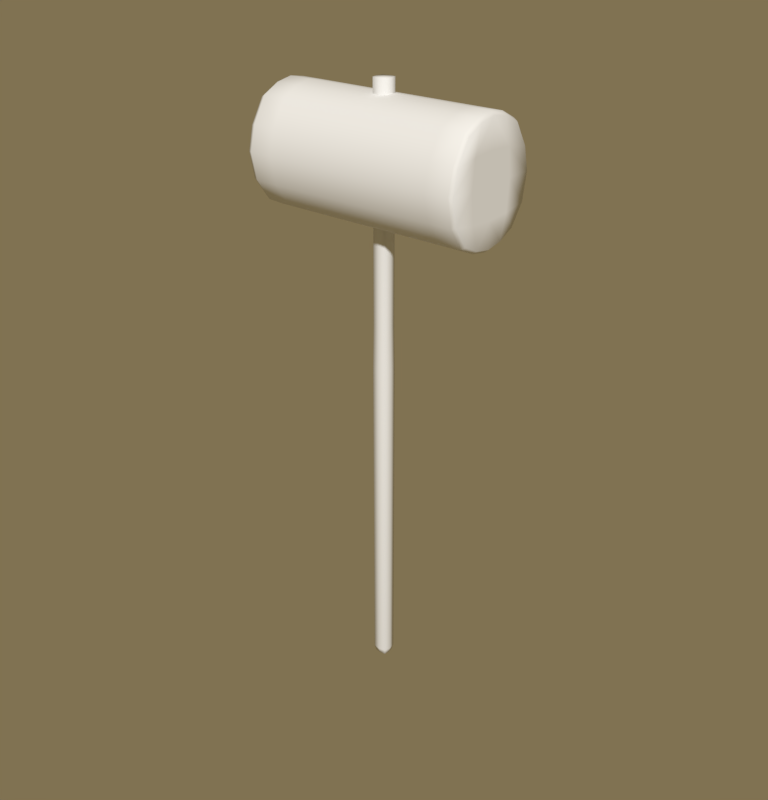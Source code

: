 # Source: HAMMER_01.blend  (saved by Blender 2.78.0; exported with 4.5.12 LTS)
import bpy
from mathutils import Matrix  # noqa: F401  (used for matrix-valued properties, if any)

bpy.ops.wm.read_factory_settings(use_empty=True)
scene = bpy.context.scene
scene.name = 'Scene'

# ---- collections
col_collection_2 = bpy.data.collections.new('Collection 2'); scene.collection.children.link(col_collection_2)

# ---- materials (node trees are filled in below, after node groups)
mat_material = bpy.data.materials.new('Material')
mat_material.alpha_threshold = 0.0
mat_material.use_transparent_shadow = False
mat_material.roughness = 0.5
mat_material.specular_intensity = 0.0

# ---- material node trees

# ---- world
world_world = bpy.data.worlds.new('World'); scene.world = world_world
world_world.color = (0.2171, 0.1676, 0.08367)
world_world.use_sun_shadow = False
world_world.sun_shadow_jitter_overblur = 0.0
world_world.cycles.sampling_method = 'MANUAL'

# ---- meshes
me_cube_002 = bpy.data.meshes.new('Cube.002')
me_cube_002.from_pydata([(-0.07308, -0.07256, -3.269), (-0.08264, -0.08322, 3.302), (0.0, 0.0, -3.277), (-1.387, -0.408, 2.766), (-0.09939, 0.0, 3.302), (-0.08424, 0.0, -3.269), (0.0, -0.08129, -3.269), (0.0, -0.09649, 3.302), (-0.08807, -0.08864, 0.8805), (-0.108, 0.0, 0.8805), (0.0, -0.1042, 0.8805), (-0.08264, -0.08322, 1.419), (-0.09939, 0.0, 1.419), (0.0, -0.09649, 1.419), (-0.108, 0.0, -3.193), (0.0, -0.1042, -3.193), (-0.08807, -0.08864, -3.193), (-0.09939, 0.0, 4.192), (0.0, 0.0, 4.192), (0.0, -0.09649, 4.192), (-0.08264, -0.08322, 4.192), (-1.387, -0.408, 3.865), (-1.05, -0.4127, 2.733), (-1.339, 0.0, 4.038), (-0.8116, 0.0, 4.038), (-0.8116, -0.6572, 3.316), (-0.8116, -0.4127, 2.733), (-0.8116, 0.0, 2.593), (-1.339, 0.0, 2.593), (-1.339, -0.6572, 3.316), (0.0, -0.4127, 2.733), (0.0, -0.4127, 3.898), (-1.387, -0.6388, 3.316), (-1.339, -0.4127, 2.733), (-0.8116, -0.4127, 3.898), (-1.05, 0.0, 4.038), (0.0, -0.6572, 3.316), (-1.339, -0.4127, 3.898), (-1.387, 0.0, 2.633), (-1.387, 0.0, 3.998), (-1.05, -0.6572, 3.316), (-1.05, -0.4127, 3.898), (0.0, 0.0, 4.038), (0.0, 0.0, 2.593), (-1.05, 0.0, 2.593), (-1.387, 0.0, 3.316), (-1.387, -0.5747, 3.59), (-1.339, -0.5862, 3.607), (-0.8116, -0.5862, 3.607), (0.0, -0.5862, 3.607), (-1.05, -0.5862, 3.607), (-1.387, 0.0, 3.657), (-0.8116, -0.5889, 2.988), (0.0, -0.5889, 2.988), (-1.339, -0.5889, 2.988), (-1.387, -0.5773, 3.004), (-1.387, 0.0, 2.938), (-1.05, -0.5889, 2.988), (-1.387, -0.204, 2.669), (-0.8116, -0.2064, 4.001), (-1.339, -0.2064, 4.001), (0.0, -0.2064, 4.001), (0.0, -0.2064, 2.63), (-1.339, -0.2064, 2.63), (-0.8116, -0.2064, 2.63), (-1.05, -0.2064, 2.63), (-1.05, -0.2064, 4.001), (-1.387, -0.204, 3.962), (-1.387, -0.3194, 3.316), (-1.387, -0.2873, 3.639), (-1.387, -0.2887, 2.954)], [], [(13, 7, 1, 11), (4, 1, 20, 17), (5, 2, 6, 0), (11, 1, 4, 12), (16, 8, 9, 14), (15, 10, 8, 16), (8, 11, 12, 9), (10, 13, 11, 8), (6, 15, 16, 0), (0, 16, 14, 5), (18, 17, 20, 19), (1, 7, 19, 20), (66, 60, 37, 41), (61, 59, 34, 31), (47, 37, 21, 46), (60, 67, 21, 37), (64, 62, 30, 26), (57, 40, 29, 54), (48, 34, 41, 50), (54, 29, 32, 55), (65, 64, 26, 22), (52, 25, 40, 57), (70, 68, 45, 56), (49, 31, 34, 48), (50, 41, 37, 47), (59, 66, 41, 34), (58, 63, 33, 3), (53, 36, 25, 52), (63, 65, 22, 33), (69, 67, 39, 51), (68, 69, 51, 45), (40, 50, 47, 29), (36, 49, 48, 25), (25, 48, 50, 40), (29, 47, 46, 32), (30, 53, 52, 26), (58, 70, 56, 38), (26, 52, 57, 22), (33, 54, 55, 3), (22, 57, 54, 33), (3, 55, 70, 58), (32, 46, 69, 68), (46, 21, 67, 69), (28, 44, 65, 63), (38, 28, 63, 58), (24, 35, 66, 59), (55, 32, 68, 70), (44, 27, 64, 65), (27, 43, 62, 64), (23, 39, 67, 60), (42, 24, 59, 61), (35, 23, 60, 66)])
me_cube_002.polygons.foreach_set('use_smooth', [True] * 52)
_uv = me_cube_002.uv_layers.new(name='UVMap')
_uv.uv.foreach_set('vector', [0.354, 0.624, 0.3533, 0.8674, 0.342, 0.8673, 0.3432, 0.624, 0.3316, 0.8673, 0.342, 0.8673, 0.342, 0.9673, 0.3324, 0.9707, 0.3355, 0.03219, 0.3433, 0.02395, 0.3505, 0.03221, 0.343, 0.03592, 0.3432, 0.624, 0.342, 0.8673, 0.3316, 0.8673, 0.3322, 0.624, 0.343, 0.04434, 0.3432, 0.5543, 0.3316, 0.5544, 0.3316, 0.04234, 0.3542, 0.04235, 0.3548, 0.5544, 0.3432, 0.5543, 0.343, 0.04434, 0.3432, 0.5543, 0.3432, 0.624, 0.3322, 0.624, 0.3316, 0.5544, 0.3548, 0.5544, 0.354, 0.624, 0.3432, 0.624, 0.3432, 0.5543, 0.3505, 0.03221, 0.3542, 0.04235, 0.343, 0.04434, 0.343, 0.03592, 0.343, 0.03592, 0.343, 0.04434, 0.3316, 0.04234, 0.3355, 0.03219, 0.3421, 0.9815, 0.3324, 0.9707, 0.342, 0.9673, 0.3513, 0.9708, 0.342, 0.8673, 0.3533, 0.8674, 0.3513, 0.9708, 0.342, 0.9673, 0.5199, 0.8888, 0.3933, 0.8886, 0.3934, 0.7874, 0.5201, 0.7876, 0.9811, 0.8894, 0.6247, 0.8889, 0.6248, 0.7877, 0.9813, 0.7882, 0.04453, 0.3497, 0.1152, 0.2324, 0.1265, 0.254, 0.06261, 0.3619, 0.1983, 0.1823, 0.205, 0.2075, 0.1265, 0.254, 0.1152, 0.2324, 0.6258, 0.123, 0.9822, 0.1235, 0.9821, 0.2247, 0.6256, 0.2242, 0.5207, 0.3602, 0.5205, 0.5071, 0.3938, 0.5069, 0.394, 0.3601, 0.6251, 0.6389, 0.6248, 0.7877, 0.5201, 0.7876, 0.5203, 0.6387, 0.03351, 0.6031, 0.01348, 0.469, 0.0356, 0.4701, 0.05239, 0.5925, 0.521, 0.1229, 0.6258, 0.123, 0.6256, 0.2242, 0.5208, 0.2241, 0.6254, 0.3604, 0.6252, 0.5072, 0.5205, 0.5071, 0.5207, 0.3602, 0.1647, 0.6245, 0.1638, 0.4754, 0.3006, 0.4815, 0.2851, 0.6469, 0.9815, 0.6394, 0.9813, 0.7882, 0.6248, 0.7877, 0.6251, 0.6389, 0.5203, 0.6387, 0.5201, 0.7876, 0.3934, 0.7874, 0.3937, 0.6385, 0.6247, 0.8889, 0.5199, 0.8888, 0.5201, 0.7876, 0.6248, 0.7877, 0.1806, 0.7459, 0.1717, 0.7705, 0.09338, 0.7133, 0.1063, 0.6927, 0.9819, 0.3609, 0.9817, 0.5077, 0.6252, 0.5072, 0.6254, 0.3604, 0.3944, 0.1227, 0.521, 0.1229, 0.5208, 0.2241, 0.3942, 0.2239, 0.179, 0.3421, 0.205, 0.2075, 0.2887, 0.1833, 0.3006, 0.3308, 0.1638, 0.4754, 0.179, 0.3421, 0.3006, 0.3308, 0.3006, 0.4815, 0.5205, 0.5071, 0.5203, 0.6387, 0.3937, 0.6385, 0.3938, 0.5069, 0.9817, 0.5077, 0.9815, 0.6394, 0.6251, 0.6389, 0.6252, 0.5072, 0.6252, 0.5072, 0.6251, 0.6389, 0.5203, 0.6387, 0.5205, 0.5071, 0.01348, 0.469, 0.04453, 0.3497, 0.06261, 0.3619, 0.0356, 0.4701, 0.9821, 0.2247, 0.9819, 0.3609, 0.6254, 0.3604, 0.6256, 0.2242, 0.1806, 0.7459, 0.1647, 0.6245, 0.2851, 0.6469, 0.2619, 0.7777, 0.6256, 0.2242, 0.6254, 0.3604, 0.5207, 0.3602, 0.5208, 0.2241, 0.09338, 0.7133, 0.03351, 0.6031, 0.05239, 0.5925, 0.1063, 0.6927, 0.5208, 0.2241, 0.5207, 0.3602, 0.394, 0.3601, 0.3942, 0.2239, 0.1063, 0.6927, 0.05239, 0.5925, 0.1647, 0.6245, 0.1806, 0.7459, 0.0356, 0.4701, 0.06261, 0.3619, 0.179, 0.3421, 0.1638, 0.4754, 0.06261, 0.3619, 0.1265, 0.254, 0.205, 0.2075, 0.179, 0.3421, 0.3945, 0.03059, 0.5211, 0.03076, 0.521, 0.1229, 0.3944, 0.1227, 0.2619, 0.7777, 0.2548, 0.8038, 0.1717, 0.7705, 0.1806, 0.7459, 0.6246, 0.9811, 0.5198, 0.9809, 0.5199, 0.8888, 0.6247, 0.8889, 0.05239, 0.5925, 0.0356, 0.4701, 0.1638, 0.4754, 0.1647, 0.6245, 0.5211, 0.03076, 0.6259, 0.03091, 0.6258, 0.123, 0.521, 0.1229, 0.6259, 0.03091, 0.9823, 0.0314, 0.9822, 0.1235, 0.6258, 0.123, 0.284, 0.1567, 0.2887, 0.1833, 0.205, 0.2075, 0.1983, 0.1823, 0.981, 0.9816, 0.6246, 0.9811, 0.6247, 0.8889, 0.9811, 0.8894, 0.5198, 0.9809, 0.3932, 0.9807, 0.3933, 0.8886, 0.5199, 0.8888])
me_cube_002.materials.append(mat_material)
me_cube_002.use_remesh_preserve_volume = False
me_cube_002.use_remesh_preserve_attributes = False
me_cube_002.use_mirror_vertex_groups = False
me_cube_002.update()

# ---- objects
ob_hammer = bpy.data.objects.new('Hammer', me_cube_002)

# ---- transforms, parenting, visibility, modifiers, constraints
ob_hammer.location = (0.0, 0.0, 0.0)
ob_hammer.lineart.crease_threshold = 0.0
_vg = ob_hammer.vertex_groups.new(name='rootBone')
_vg = ob_hammer.vertex_groups.new(name='waist')
_vg = ob_hammer.vertex_groups.new(name='thigh.L')
_vg = ob_hammer.vertex_groups.new(name='shin.L')
_vg = ob_hammer.vertex_groups.new(name='foot.L')
_vg = ob_hammer.vertex_groups.new(name='toes.L')
_vg = ob_hammer.vertex_groups.new(name='chest')
_vg = ob_hammer.vertex_groups.new(name='head')
_vg = ob_hammer.vertex_groups.new(name='shoulder.L')
_vg = ob_hammer.vertex_groups.new(name='uppderArm.L')
_vg = ob_hammer.vertex_groups.new(name='foreArm.L')
_vg = ob_hammer.vertex_groups.new(name='hand.L')
_vg = ob_hammer.vertex_groups.new(name='weapon')
_vg.add([0, 1, 2, 3, 4, 5, 6, 7, 8, 9, 10, 11, 12, 13, 14, 15, 16, 17, 18, 19, 20, 21, 22, 23, 24, 25, 26, 27, 28, 29, 30, 31, 32, 33, 34, 35, 36, 37, 38, 39, 40, 41, 42, 43, 44, 45, 46, 47, 48, 49, 50, 51, 52, 53, 54, 55, 56, 57, 58, 59, 60, 61, 62, 63, 64, 65, 66, 67, 68, 69, 70], 1.0, 'REPLACE')
_vg = ob_hammer.vertex_groups.new(name='shoulder.R')
_vg = ob_hammer.vertex_groups.new(name='uppderArm.R')
_vg = ob_hammer.vertex_groups.new(name='foreArm.R')
_vg = ob_hammer.vertex_groups.new(name='hand.R')
_vg = ob_hammer.vertex_groups.new(name='thigh.R')
_vg = ob_hammer.vertex_groups.new(name='shin.R')
_vg = ob_hammer.vertex_groups.new(name='foot.R')
_vg = ob_hammer.vertex_groups.new(name='toes.R')
_vg = ob_hammer.vertex_groups.new(name='Bone')
_m = ob_hammer.modifiers.new('Mirror', 'MIRROR')
_m.use_axis = (True, True, False)
_m.use_clip = True
_m = ob_hammer.modifiers.new('Armature', 'ARMATURE')

# ---- collection membership
col_collection_2.objects.link(ob_hammer)

# ---- scene / render settings (as saved in the file)
scene.frame_start = 1; scene.frame_end = 50; scene.frame_set(1)
scene.render.engine = 'BLENDER_EEVEE_NEXT'
scene.render.resolution_y = 2000
scene.render.resolution_percentage = 50
scene.render.dither_intensity = 0.0
scene.cycles.use_denoising = False
scene.cycles.samples = 128
scene.cycles.sampling_pattern = 'TABULATED_SOBOL'
scene.cycles.light_sampling_threshold = 0.0
scene.cycles.use_adaptive_sampling = False
scene.cycles.use_light_tree = False
scene.cycles.blur_glossy = 0.0
scene.cycles.sample_clamp_indirect = 0.0
scene.view_settings.view_transform = 'Standard'
bpy.context.view_layer.update()

# ---- added for rendering (the .blend has no active camera and no usable light): camera, sun
cam_auto = bpy.data.cameras.new('AutoCamera')
cam_auto.lens = 50.0
cam_auto.sensor_width = 36.0
cam_auto.clip_end = 1000.0
ob_auto_camera = bpy.data.objects.new('AutoCamera', cam_auto)
scene.collection.objects.link(ob_auto_camera)
ob_auto_camera.location = (7.4716, -8.96592, 6.4349)
ob_auto_camera.rotation_euler = (1.09748, -7.21219e-08, 0.694738)
scene.camera = ob_auto_camera
light_auto_sun = bpy.data.lights.new('AutoSun', 'SUN')
light_auto_sun.energy = 3.0
light_auto_sun.angle = 0.0523599
ob_auto_sun = bpy.data.objects.new('AutoSun', light_auto_sun)
scene.collection.objects.link(ob_auto_sun)
ob_auto_sun.rotation_euler = (0.872665, 0.174533, 0.523599)
bpy.context.view_layer.update()
